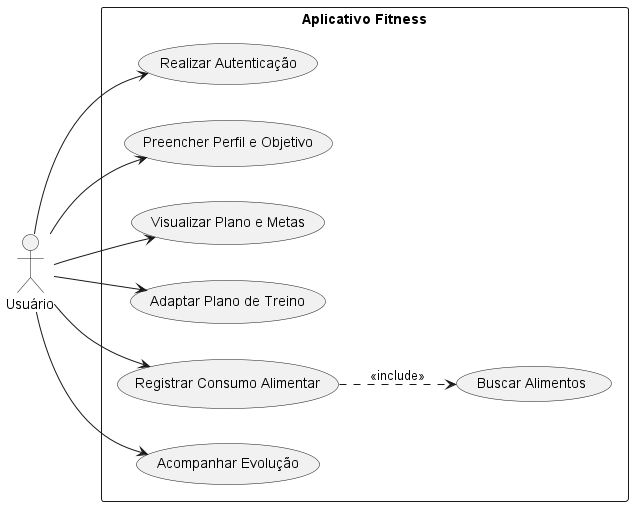

The diagram above was rendered by PlantUML. Its source (embedded in the PNG):
@startuml
left to right direction

actor "Usuário" as user

rectangle "Aplicativo Fitness" {
  usecase "Realizar Autenticação" as UC1
  usecase "Preencher Perfil e Objetivo" as UC2
  usecase "Visualizar Plano e Metas" as UC3
  usecase "Adaptar Plano de Treino" as UC4
  usecase "Registrar Consumo Alimentar" as UC5
  usecase "Buscar Alimentos" as UC6
  usecase "Acompanhar Evolução" as UC7
}

user --> UC1
user --> UC2
user --> UC3
user --> UC4
user --> UC5
user --> UC7

UC5 ..> UC6 : <<include>>

@enduml